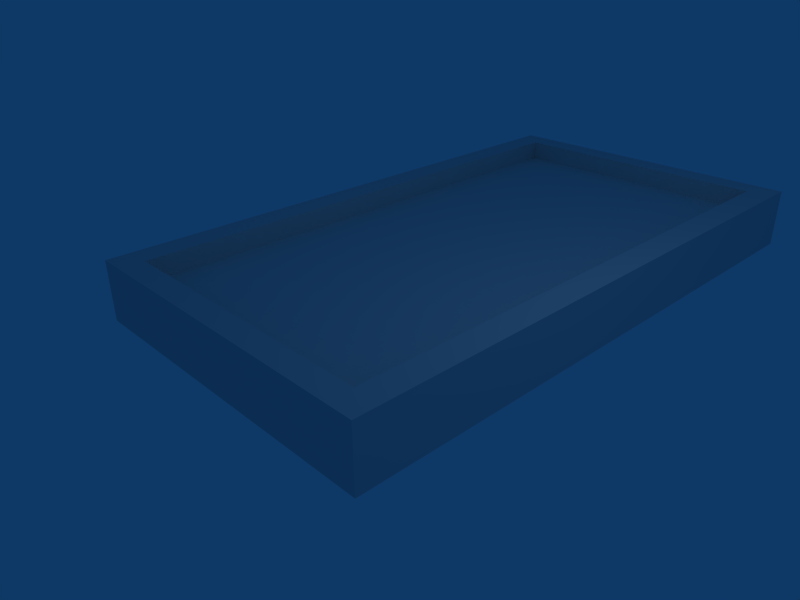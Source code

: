 # Source: field.blend  (saved by Blender 2.49.2; exported with 4.5.12 LTS)
import bpy
from mathutils import Matrix  # noqa: F401  (used for matrix-valued properties, if any)

bpy.ops.wm.read_factory_settings(use_empty=True)
scene = bpy.context.scene
scene.name = 'Scene'

# ---- collections
col_collection_1 = bpy.data.collections.new('Collection 1'); scene.collection.children.link(col_collection_1)

# ---- materials (node trees are filled in below, after node groups)
mat_field = bpy.data.materials.new('field')
mat_field.alpha_threshold = 0.0
mat_field.roughness = 0.5
mat_field.line_color = (0.0, 0.0, 0.0, 1.0)

# ---- material node trees

# ---- world
world_world = bpy.data.worlds.new('World'); scene.world = world_world
world_world.color = (0.05656, 0.2208, 0.4)
world_world.use_sun_shadow = False
world_world.sun_shadow_jitter_overblur = 0.0
world_world.cycles.sampling_method = 'MANUAL'
world_world.cycles.sample_map_resolution = 256

# ---- cameras
cam_camera = bpy.data.cameras.new('Camera')
cam_camera.passepartout_alpha = 0.2
cam_camera.clip_end = 100.0
cam_camera.lens = 35.0
cam_camera.ortho_scale = 7.314
cam_camera.show_passepartout = False
cam_camera.show_safe_areas = True
cam_camera.dof.focus_distance = 0.0
cam_camera.dof.aperture_fstop = 128.0

# ---- lights
light_spot = bpy.data.lights.new('Spot', 'POINT')
light_spot.transmission_factor = 0.0
light_spot.cutoff_distance = 30.0
light_spot.energy = 100.0
light_spot.shadow_buffer_clip_start = 1.001
light_spot.shadow_soft_size = 1.0
light_spot.shadow_maximum_resolution = 0.006
light_spot.use_absolute_resolution = True
light_spot.cycles.use_multiple_importance_sampling = False

# ---- meshes
me_field = bpy.data.meshes.new('field')
me_field.from_pydata([(2.681, 6.883, 0.06991), (2.681, -2.681, 0.06991), (-2.681, -2.681, 0.06991), (-2.681, 6.883, 0.06991), (2.681, 6.883, 1.025), (2.681, -2.681, 1.025), (-2.681, -2.681, 1.025), (-2.681, 6.883, 1.025), (-2.257, 6.494, 1.025), (-2.257, -2.293, 1.025), (2.257, -2.293, 1.025), (2.257, 6.494, 1.025), (2.257, 6.494, 0.7043), (2.257, -2.293, 0.7043), (-2.257, -2.293, 0.7043), (-2.257, 6.494, 0.7043)], [], [(0, 1, 2, 3), (0, 4, 5, 1), (1, 5, 6, 2), (2, 6, 7, 3), (4, 0, 3, 7), (7, 6, 9, 8), (6, 5, 10, 9), (4, 7, 8, 11), (5, 4, 11, 10), (10, 11, 12, 13), (11, 8, 15, 12), (9, 10, 13, 14), (8, 9, 14, 15), (12, 15, 14, 13)])
_uv = me_field.uv_layers.new(name='UVTex')
_uv.uv.foreach_set('vector', [0.527, 0.4082, 0.7573, 0.4082, 0.7573, 0.277, 0.527, 0.277, 0.8152, 0.277, 0.7583, 0.277, 0.7583, 0.5404, 0.8152, 0.5404, 0.873, 0.6725, 0.873, 0.6074, 0.7583, 0.6074, 0.7583, 0.6725, 0.7573, 0.4092, 0.7005, 0.4092, 0.7005, 0.6725, 0.7573, 0.6725, 0.6995, 0.7386, 0.6995, 0.6735, 0.5848, 0.6735, 0.5848, 0.7386, 0.5839, 0.6725, 0.5839, 0.4092, 0.527, 0.4092, 0.527, 0.6725, 0.8161, 0.3422, 0.9308, 0.3422, 0.9308, 0.277, 0.8161, 0.277, 0.6995, 0.5404, 0.6995, 0.4092, 0.6426, 0.4092, 0.6426, 0.5404, 0.7005, 0.7386, 0.9308, 0.7386, 0.9308, 0.6735, 0.7005, 0.6735, 0.6417, 0.6725, 0.6417, 0.4092, 0.5848, 0.4092, 0.5848, 0.6725, 0.8161, 0.5404, 0.9308, 0.5404, 0.9308, 0.4752, 0.8161, 0.4752, 0.6995, 0.6725, 0.6995, 0.5413, 0.6426, 0.5413, 0.6426, 0.6725, 0.7583, 0.6065, 0.9886, 0.6065, 0.9886, 0.5413, 0.7583, 0.5413, 0.5075, 0.9525, 0.03941, 0.9525, 0.03941, 0.04137, 0.5075, 0.04137])
me_field.materials.append(mat_field)
me_field.use_remesh_preserve_volume = False
me_field.use_remesh_preserve_attributes = False
me_field.use_mirror_vertex_groups = False
me_field.update()

# ---- objects
ob_field = bpy.data.objects.new('field', me_field)
ob_lamp = bpy.data.objects.new('Lamp', light_spot)
ob_camera = bpy.data.objects.new('Camera', cam_camera)

# ---- transforms, parenting, visibility, modifiers, constraints
ob_field.location = (0.0, 0.0, 0.0)
ob_field.lock_rotations_4d = False
ob_field.empty_display_type = 'ARROWS'
ob_field.color = (0.0, 0.0, 0.0, 1.0)
ob_field.lineart.crease_threshold = 0.0
ob_lamp.location = (4.076, 1.005, 5.904)
ob_lamp.rotation_euler = (0.6503, 0.05522, 1.866)
ob_lamp.lock_rotations_4d = False
ob_lamp.empty_display_type = 'ARROWS'
ob_lamp.color = (0.0, 0.0, 0.0, 0.0)
ob_lamp.lineart.crease_threshold = 0.0
ob_camera.location = (7.481, -6.508, 5.344)
ob_camera.rotation_euler = (1.109, 0.01082, 0.8149)
ob_camera.lock_rotations_4d = False
ob_camera.empty_display_type = 'ARROWS'
ob_camera.color = (0.0, 0.0, 0.0, 0.0)
ob_camera.display_type = 'WIRE'
ob_camera.lineart.crease_threshold = 0.0

# ---- collection membership
col_collection_1.objects.link(ob_field)
col_collection_1.objects.link(ob_lamp)
col_collection_1.objects.link(ob_camera)

# ---- scene / render settings (as saved in the file)
scene.camera = ob_camera
scene.frame_start = 1; scene.frame_end = 250; scene.frame_set(1)
scene.render.engine = 'BLENDER_EEVEE_NEXT'
scene.render.image_settings.file_format = 'JPEG'
scene.render.image_settings.color_mode = 'RGB'
scene.render.image_settings.compression = 90
scene.render.resolution_x = 800
scene.render.resolution_y = 600
scene.render.pixel_aspect_x = 100.0
scene.render.pixel_aspect_y = 100.0
scene.render.fps = 25
scene.render.dither_intensity = 0.0
scene.render.use_compositing = False
scene.render.use_sequencer = False
scene.render.bake_margin = 2
scene.render.bake_bias = 0.0
scene.render.use_stamp_time = False
scene.render.use_stamp_date = False
scene.render.use_stamp_frame = False
scene.render.use_stamp_camera = False
scene.render.use_stamp_scene = False
scene.render.use_stamp_filename = False
scene.render.use_stamp_render_time = False
scene.render.stamp_font_size = 0
scene.cycles.use_denoising = False
scene.cycles.samples = 10
scene.cycles.sampling_pattern = 'TABULATED_SOBOL'
scene.cycles.light_sampling_threshold = 0.0
scene.cycles.use_adaptive_sampling = False
scene.cycles.use_light_tree = False
scene.cycles.blur_glossy = 0.0
scene.cycles.volume_bounces = 1
scene.cycles.pixel_filter_type = 'GAUSSIAN'
scene.cycles.sample_clamp_indirect = 0.0
scene.view_settings.view_transform = 'Raw'
bpy.context.view_layer.update()
